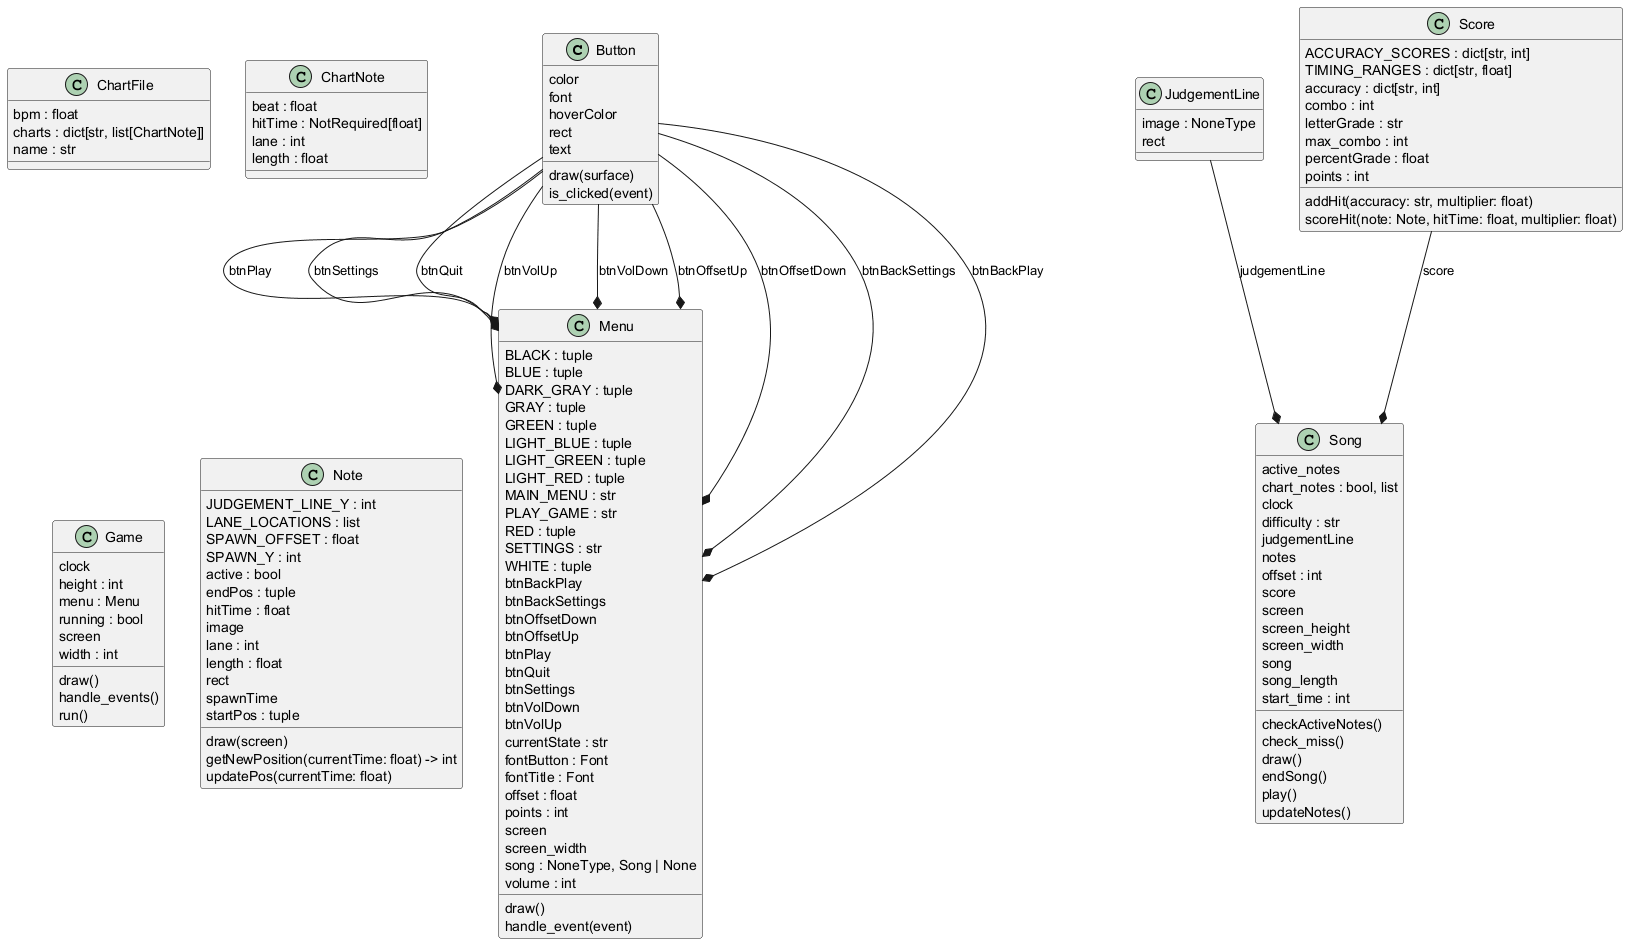

The diagram above was rendered by PlantUML. Its source (embedded in the PNG):
@startuml classes
set namespaceSeparator none
class "Button" as button.Button {
  color
  font
  hoverColor
  rect
  text
  draw(surface)
  is_clicked(event)
}
class "ChartFile" as charts.ChartFile {
  bpm : float
  charts : dict[str, list[ChartNote]]
  name : str
}
class "ChartNote" as charts.ChartNote {
  beat : float
  hitTime : NotRequired[float]
  lane : int
  length : float
}
class "Game" as game.Game {
  clock
  height : int
  menu : Menu
  running : bool
  screen
  width : int
  draw()
  handle_events()
  run()
}
class "JudgementLine" as judgement.JudgementLine {
  image : NoneType
  rect
}
class "Menu" as menu.Menu {
  BLACK : tuple
  BLUE : tuple
  DARK_GRAY : tuple
  GRAY : tuple
  GREEN : tuple
  LIGHT_BLUE : tuple
  LIGHT_GREEN : tuple
  LIGHT_RED : tuple
  MAIN_MENU : str
  PLAY_GAME : str
  RED : tuple
  SETTINGS : str
  WHITE : tuple
  btnBackPlay
  btnBackSettings
  btnOffsetDown
  btnOffsetUp
  btnPlay
  btnQuit
  btnSettings
  btnVolDown
  btnVolUp
  currentState : str
  fontButton : Font
  fontTitle : Font
  offset : float
  points : int
  screen
  screen_width
  song : NoneType, Song | None
  volume : int
  draw()
  handle_event(event)
}
class "Note" as note.Note {
  JUDGEMENT_LINE_Y : int
  LANE_LOCATIONS : list
  SPAWN_OFFSET : float
  SPAWN_Y : int
  active : bool
  endPos : tuple
  hitTime : float
  image
  lane : int
  length : float
  rect
  spawnTime
  startPos : tuple
  draw(screen)
  getNewPosition(currentTime: float) -> int
  updatePos(currentTime: float)
}
class "Score" as scoring.Score {
  ACCURACY_SCORES : dict[str, int]
  TIMING_RANGES : dict[str, float]
  accuracy : dict[str, int]
  combo : int
  letterGrade : str
  max_combo : int
  percentGrade : float
  points : int
  addHit(accuracy: str, multiplier: float)
  scoreHit(note: Note, hitTime: float, multiplier: float)
}
class "Song" as songs.Song {
  active_notes
  chart_notes : bool, list
  clock
  difficulty : str
  judgementLine
  notes
  offset : int
  score
  screen
  screen_height
  screen_width
  song
  song_length
  start_time : int
  checkActiveNotes()
  check_miss()
  draw()
  endSong()
  play()
  updateNotes()
}
button.Button --* menu.Menu : btnPlay
button.Button --* menu.Menu : btnSettings
button.Button --* menu.Menu : btnQuit
button.Button --* menu.Menu : btnVolUp
button.Button --* menu.Menu : btnVolDown
button.Button --* menu.Menu : btnOffsetUp
button.Button --* menu.Menu : btnOffsetDown
button.Button --* menu.Menu : btnBackSettings
button.Button --* menu.Menu : btnBackPlay
judgement.JudgementLine --* songs.Song : judgementLine
scoring.Score --* songs.Song : score
@enduml